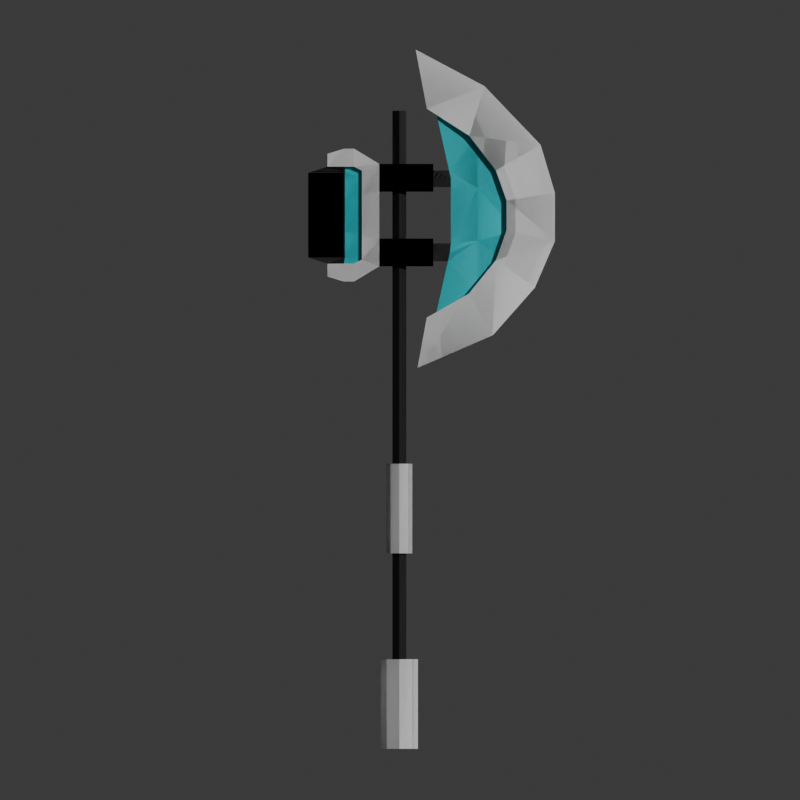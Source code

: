 # Source: megaxe.blend  (saved by Blender 5.1.30; exported with 4.5.12 LTS)
import bpy
from mathutils import Matrix  # noqa: F401  (used for matrix-valued properties, if any)

bpy.ops.wm.read_factory_settings(use_empty=True)
scene = bpy.context.scene
scene.name = 'Scene'

# ---- materials (node trees are filled in below, after node groups)
mat_primary = bpy.data.materials.new('Primary')
mat_primary.use_backface_culling_lightprobe_volume = False
mat_secondary = bpy.data.materials.new('Secondary')
mat_secondary.use_backface_culling_lightprobe_volume = False
mat_accent = bpy.data.materials.new('Accent')
mat_accent.use_backface_culling_lightprobe_volume = False

# ---- material node trees
mat_primary.use_nodes = True; mat_primary.node_tree.nodes.clear()
_N = mat_primary.node_tree.nodes; _L = mat_primary.node_tree.links
n0 = _N.new('ShaderNodeBsdfPrincipled'); n0.name = 'Principled BSDF'; n0.location = (10, 300)
n0.inputs[0].default_value = (1.0, 1.0, 1.0, 1.0)
n1 = _N.new('ShaderNodeOutputMaterial'); n1.name = 'Material Output'; n1.location = (300, 300)
_L.new(n0.outputs[0], n1.inputs[0])
n1.is_active_output = True
mat_secondary.use_nodes = True; mat_secondary.node_tree.nodes.clear()
_N = mat_secondary.node_tree.nodes; _L = mat_secondary.node_tree.links
n0 = _N.new('ShaderNodeBsdfPrincipled'); n0.name = 'Principled BSDF'; n0.location = (10, 300)
n0.inputs[0].default_value = (0.02185, 0.02185, 0.02185, 1.0)
n1 = _N.new('ShaderNodeOutputMaterial'); n1.name = 'Material Output'; n1.location = (300, 300)
_L.new(n0.outputs[0], n1.inputs[0])
n1.is_active_output = True
mat_accent.use_nodes = True; mat_accent.node_tree.nodes.clear()
_N = mat_accent.node_tree.nodes; _L = mat_accent.node_tree.links
n0 = _N.new('ShaderNodeBsdfPrincipled'); n0.name = 'Principled BSDF'; n0.location = (10, 300)
n0.inputs[0].default_value = (0.002446, 0.7443, 0.8, 1.0)
n1 = _N.new('ShaderNodeOutputMaterial'); n1.name = 'Material Output'; n1.location = (300, 300)
_L.new(n0.outputs[0], n1.inputs[0])
n1.is_active_output = True

# ---- world
world_world = bpy.data.worlds.new('World'); scene.world = world_world
world_world.use_nodes = True; world_world.node_tree.nodes.clear()
_N = world_world.node_tree.nodes; _L = world_world.node_tree.links
n0 = _N.new('ShaderNodeOutputWorld'); n0.name = 'World Output'; n0.location = (300, 300)
n1 = _N.new('ShaderNodeBackground'); n1.name = 'Background'; n1.location = (10, 300)
n1.inputs[0].default_value = (0.05088, 0.05088, 0.05088, 1.0)
_L.new(n1.outputs[0], n0.inputs[0])
n0.is_active_output = True
world_world.color = (0.05088, 0.05088, 0.05088)
world_world.use_sun_shadow = False
world_world.sun_shadow_jitter_overblur = 0.0

# ---- cameras
cam_camera = bpy.data.cameras.new('Camera')
cam_camera.type = 'ORTHO'
cam_camera.ortho_scale = 9.6

# ---- lights
light_sun = bpy.data.lights.new('Sun', 'SUN')
light_sun.energy = 2.28

# ---- meshes
me_megaxe = bpy.data.meshes.new('megaxe')
me_megaxe.from_pydata([(0.07227, 0.08317, 4.798), (0.07227, 0.08317, -1.807), (0.07227, -0.08317, 4.798), (0.07227, -0.08317, -1.807), (0.0, 0.08317, -1.807), (0.0, -0.08317, 4.798), (0.0, -0.08317, -1.807), (0.0, 0.08317, 4.798), (0.08773, -0.2181, 1.713), (0.0231, -1.627, 2.677), (0.0, -1.627, 2.677), (0.0, -0.2181, 1.708), (0.1482, -0.3303, 4.822), (0.0231, -1.694, 4.389), (0.0, -0.3303, 4.822), (0.1581, -0.1968, 5.53), (0.0, -0.1968, 5.53), (0.0, -1.694, 4.389), (0.1295, 0.0, 4.798), (0.1295, 0.0, -1.807), (0.0, 0.0, -1.807), (0.1516, -0.3303, 2.316), (0.09986, -1.159, 4.081), (0.09986, -1.159, 3.004), (0.0, -0.3303, 2.309), (0.0, -0.4322, 2.309), (0.0, -0.4322, 4.822), (0.09254, -0.4322, 4.822), (0.09254, -0.4322, 2.316), (0.0, -1.26, 4.081), (0.0, -1.26, 3.004), (0.1763, -0.4066, 2.931), (0.1763, -0.4066, 3.263), (0.1763, 0.2405, 2.931), (0.1763, 0.2405, 3.263), (0.1763, -0.4066, 3.827), (0.1763, -0.4066, 4.159), (0.1763, 0.2405, 3.827), (0.1763, 0.2405, 4.159), (0.1202, 0.449, 3.011), (0.1202, 0.449, 3.299), (0.1202, 0.449, 3.79), (0.1202, 0.449, 4.079), (0.07742, 0.6688, 3.036), (0.07742, 0.6688, 3.311), (0.07742, 0.6688, 3.778), (0.07742, 0.6688, 4.053), (0.07742, 1.092, 3.036), (0.07742, 1.092, 3.311), (0.07742, 1.092, 3.778), (0.07742, 1.092, 4.053), (0.06662, 0.449, 3.088), (0.06662, 0.449, 3.335), (0.06662, 0.449, 4.001), (0.06662, 0.449, 3.755), (0.05803, 0.6525, 3.11), (0.05803, 0.6525, 3.345), (0.05803, 0.6525, 3.98), (0.05803, 0.6525, 3.745), (0.1194, 0.5435, 2.748), (0.1194, 0.5436, 4.342), (0.1202, 0.5449, 2.963), (0.1202, 0.5449, 4.127), (0.1194, 0.6641, 2.748), (0.1194, 0.6642, 4.342), (0.1202, 0.6656, 2.963), (0.1202, 0.6655, 4.127), (0.1194, 0.8624, 2.808), (0.1194, 0.8624, 4.281), (0.08746, 0.8624, 2.962), (0.08746, 0.8624, 4.127), (0.0, 0.2405, 2.931), (0.0, 0.2405, 3.263), (0.0, -0.4066, 2.931), (0.0, -0.4066, 3.263), (0.0, 0.2405, 3.827), (0.0, 0.2405, 4.159), (0.0, -0.4066, 3.827), (0.0, -0.4066, 4.159), (0.06426, 0.6656, 2.963), (0.0, 1.094, 3.036), (0.0, 1.094, 3.311), (0.0, 1.094, 3.778), (0.0, 1.094, 4.053), (0.06426, 0.5446, 2.963), (0.06426, 0.449, 3.011), (0.0, 0.5435, 2.748), (0.0, 0.5436, 4.342), (0.05803, 0.6525, 3.032), (0.0, 0.6641, 2.748), (0.0, 0.6642, 4.342), (0.0, 0.86, 2.808), (0.0, 0.8601, 4.281), (0.0, 0.8608, 2.962), (0.0, 0.8607, 4.127), (0.05199, 0.449, 4.079), (0.05803, 0.6525, 4.051), (0.05199, 0.5435, 4.128), (0.05199, 0.6515, 4.127), (0.0, -1.121, 2.102), (0.0, -1.021, 5.093), (0.1536, -0.8382, 4.499), (0.1536, -0.8315, 2.6), (0.04569, -0.94, 4.499), (0.04569, -0.9333, 2.6), (0.058, -1.121, 2.105), (0.0828, -1.021, 5.093), (0.0231, -1.866, 3.234), (0.0231, -1.866, 3.812), (0.09986, -1.287, 3.722), (0.09986, -1.287, 3.363), (0.1763, -0.4066, 3.094), (0.1011, -0.4066, 3.988), (0.09254, -0.6181, 3.988), (0.09254, -0.6068, 3.1), (0.0, -1.389, 3.722), (0.0, -1.389, 3.363), (0.0, -1.866, 3.812), (0.0, -1.866, 3.234), (0.04569, -0.9378, 3.866), (0.04569, -0.9355, 3.233), (0.09986, -1.287, 3.722), (0.09986, -1.287, 3.722), (0.09986, -1.287, 3.363), (0.09986, -1.287, 3.363), (0.0, -1.389, 3.722), (0.0, -1.389, 3.722), (0.0, -1.389, 3.363), (0.0, -1.389, 3.363), (0.0, 0.1544, -0.5142), (0.0, 0.1544, 0.5615), (0.1301, 0.105, -0.5142), (0.1301, 0.105, 0.5615), (0.1301, -0.105, -0.5142), (0.1301, -0.105, 0.5615), (0.0, -0.1544, -0.5142), (0.0, -0.1544, 0.5615), (0.1925, 0.0, -0.5142), (0.1925, 0.0, 0.5615), (0.0, 0.0, 0.5615), (0.0, 0.0, -0.5142), (0.0, -0.4066, 4.081), (0.1036, -0.4066, 4.081), (0.0986, -0.4066, 3.882), (0.0, -0.4066, 3.882), (0.0, -0.6181, 3.882), (0.09254, -0.6181, 3.882), (0.09254, -0.5974, 4.081), (0.0, -0.5981, 4.081), (0.1763, -0.4066, 3.988), (0.0, -0.4066, 3.206), (0.1077, -0.4066, 3.206), (0.1062, -0.4066, 2.992), (0.0, -0.4066, 2.992), (0.09254, -0.6181, 3.206), (0.0, -0.6181, 3.206), (0.09254, -0.583, 2.992), (0.0, -0.5826, 2.992), (0.107, -0.4066, 3.094), (0.0, 0.2221, -2.859), (0.0, 0.2221, -1.784), (0.1541, 0.151, -2.859), (0.1541, 0.151, -1.784), (0.1541, -0.151, -2.859), (0.1541, -0.151, -1.784), (0.0, -0.2221, -2.859), (0.0, -0.2221, -1.784), (0.2438, 1.089e-09, -2.859), (0.2438, 1.089e-09, -1.784), (0.0, 1.089e-09, -1.784), (0.0, 1.089e-09, -2.859)], [], [(20, 19, 3, 6), (19, 18, 2, 3), (4, 7, 0, 1), (3, 2, 5, 6), (105, 99, 11, 8), (117, 108, 13, 17), (122, 109, 121), (69, 47, 43, 65), (106, 100, 17, 13), (12, 14, 16, 15), (1, 0, 18, 19), (4, 1, 19, 20), (21, 24, 25, 28), (110, 123, 127, 116), (128, 116, 127), (149, 112, 143, 35), (102, 21, 28, 104), (14, 12, 27, 26), (101, 22, 29, 103), (8, 11, 24, 21), (34, 33, 39, 40), (33, 34, 32, 111, 31), (71, 33, 31, 73), (39, 33, 59, 61), (37, 38, 36, 149, 35), (75, 37, 35, 77), (84, 88, 85), (44, 45, 58, 56), (51, 39, 85), (38, 37, 41, 42), (40, 41, 37, 34), (45, 44, 48, 49), (44, 43, 47, 48), (45, 46, 57, 58), (40, 39, 51, 52), (80, 81, 48, 47), (82, 83, 50, 49), (81, 82, 49, 48), (46, 45, 49, 50), (54, 52, 56, 58), (53, 54, 58, 57), (52, 51, 55, 56), (42, 41, 54, 53), (43, 44, 56, 55), (41, 40, 52, 54), (61, 59, 63, 65), (87, 60, 64, 90), (38, 42, 62, 60), (76, 38, 60, 87), (60, 62, 66, 64), (55, 88, 43), (92, 68, 70, 94), (90, 64, 68, 92), (65, 63, 67, 69), (64, 66, 70, 68), (46, 50, 70, 66), (7, 5, 2, 0), (18, 0, 2), (67, 91, 93, 69), (63, 89, 91, 67), (59, 86, 89, 63), (39, 61, 84, 85), (50, 83, 94, 70), (69, 93, 80, 47), (61, 65, 79, 84), (55, 51, 85, 88), (35, 143, 144, 77), (38, 76, 78, 36), (31, 152, 153, 73), (34, 72, 74, 32), (33, 71, 86, 59), (72, 34, 37, 75), (53, 57, 96, 95), (53, 95, 42), (46, 96, 57), (66, 62, 97, 98), (62, 42, 95, 97), (96, 97, 95), (97, 96, 98), (46, 66, 98, 96), (84, 79, 88), (43, 88, 79, 65), (102, 105, 8, 21), (106, 101, 12, 15), (13, 22, 101, 106), (23, 9, 105, 102), (12, 101, 103, 27), (23, 102, 104, 30), (114, 120, 104, 28, 156), (15, 16, 100, 106), (9, 10, 99, 105), (27, 103, 119, 113, 147), (113, 119, 120, 114, 154, 146), (28, 25, 157, 156), (114, 158, 151, 154), (126, 125, 115), (126, 115, 116, 128), (121, 109, 115, 125), (109, 110, 116, 115), (124, 123, 110), (124, 110, 109, 122), (10, 9, 107, 118), (118, 107, 108, 117), (108, 122, 121, 22, 13), (107, 124, 122, 108), (123, 23, 30, 127), (9, 23, 123, 124, 107), (103, 29, 125, 126, 119), (22, 121, 125, 29), (120, 128, 127, 30, 104), (119, 126, 128, 120), (129, 130, 132, 131), (137, 138, 134, 133), (133, 134, 136, 135), (140, 137, 133, 135), (138, 139, 136, 134), (132, 130, 139, 138), (129, 131, 137, 140), (131, 132, 138, 137), (141, 142, 36, 78), (142, 112, 149, 36), (113, 112, 142, 147), (143, 112, 113, 146), (141, 148, 147, 142), (147, 148, 26, 27), (144, 143, 146, 145), (152, 158, 114, 156), (150, 151, 32, 74), (151, 158, 111, 32), (111, 158, 152, 31), (154, 155, 145, 146), (154, 151, 150, 155), (153, 152, 156, 157), (159, 160, 162, 161), (167, 168, 164, 163), (163, 164, 166, 165), (170, 167, 163, 165), (168, 169, 166, 164), (162, 160, 169, 168), (159, 161, 167, 170), (161, 162, 168, 167)])
me_megaxe.polygons.foreach_set('material_index', [1, 1, 1, 1, 0, 0, 0, 1, 0, 0, 1, 1, 0, 0, 2, 0, 0, 0, 0, 0, 0, 0, 0, 0, 0, 0, 2, 1, 0, 0, 0, 1, 1, 1, 0, 1, 1, 1, 1, 2, 2, 2, 0, 1, 0, 0, 0, 0, 0, 0, 1, 0, 0, 0, 0, 1, 1, 1, 0, 0, 0, 0, 1, 1, 0, 2, 0, 0, 0, 0, 0, 0, 2, 0, 1, 0, 0, 2, 2, 1, 2, 1, 0, 0, 0, 0, 0, 0, 2, 0, 0, 2, 2, 2, 1, 2, 2, 0, 0, 0, 0, 0, 0, 0, 0, 0, 0, 2, 0, 2, 2, 0, 0, 0, 0, 0, 0, 0, 0, 0, 0, 1, 1, 1, 2, 1, 1, 0, 0, 0, 2, 1, 1, 0, 0, 0, 0, 0, 0, 0, 0])
_uv = me_megaxe.uv_layers.new(name='UVMap')
_uv.uv.foreach_set('vector', [0.0, 0.0, 0.0, 0.0, 0.0, 0.0, 0.0, 0.0, 0.0, 0.0, 0.0, 0.0, 0.0, 0.0, 0.0, 0.0, 0.0, 0.0, 0.0, 0.0, 0.0, 0.0, 0.0, 0.0, 0.0, 0.0, 0.0, 0.0, 0.0, 0.0, 0.0, 0.0, 0.0, 0.0, 0.0, 0.0, 0.0, 0.0, 0.0, 0.0, 0.0, 0.0, 0.0, 0.0, 0.0, 0.0, 0.0, 0.0, 0.3333, 0.0, 0.3333, 0.0, 0.3333, 0.0, 0.375, 0.5, 0.375, 0.5, 0.375, 0.5, 0.375, 0.5, 0.0, 0.0, 0.0, 0.0, 0.0, 0.0, 0.0, 0.0, 0.0, 0.0, 0.0, 0.0, 0.0, 0.0, 0.0, 0.0, 0.0, 0.0, 0.0, 0.0, 0.0, 0.0, 0.0, 0.0, 0.0, 0.0, 0.0, 0.0, 0.0, 0.0, 0.0, 0.0, 0.0, 0.0, 0.0, 0.0, 0.0, 0.0, 0.0, 0.0, 0.6667, 0.0, 0.6667, 0.0, 0.6667, 1.0, 0.6667, 1.0, 0.0, 0.0, 0.0, 0.0, 0.0, 0.0, 0.5, 0.75, 0.4944, 0.8033, 0.4185, 0.8051, 0.375, 0.75, 0.0, 0.0, 0.0, 0.0, 0.0, 0.0, 0.0, 0.0, 0.0, 0.0, 0.0, 0.0, 0.0, 0.0, 0.0, 0.0, 0.0, 0.0, 0.0, 0.0, 0.0, 0.0, 0.0, 0.0, 0.0, 0.0, 0.0, 0.0, 0.0, 0.0, 0.0, 0.0, 0.625, 0.5, 0.375, 0.5, 0.375, 0.5, 0.625, 0.5, 0.375, 0.5, 0.625, 0.5, 0.625, 0.75, 0.5, 0.75, 0.375, 0.75, 0.25, 0.5, 0.375, 0.5, 0.375, 0.75, 0.25, 0.75, 0.375, 0.5, 0.375, 0.5, 0.375, 0.5, 0.375, 0.5, 0.375, 0.5, 0.625, 0.5, 0.625, 0.75, 0.5, 0.75, 0.375, 0.75, 0.25, 0.5, 0.375, 0.5, 0.375, 0.75, 0.25, 0.75, 0.375, 0.5, 0.375, 0.5, 0.375, 0.5, 0.625, 0.5, 0.375, 0.5, 0.375, 0.5, 0.625, 0.5, 0.375, 0.5, 0.375, 0.5, 0.375, 0.5, 0.625, 0.5, 0.375, 0.5, 0.375, 0.5, 0.625, 0.5, 0.625, 0.5, 0.375, 0.5, 0.375, 0.5, 0.625, 0.5, 0.375, 0.5, 0.625, 0.5, 0.625, 0.5, 0.375, 0.5, 0.625, 0.5, 0.375, 0.5, 0.375, 0.5, 0.625, 0.5, 0.375, 0.5, 0.625, 0.5, 0.625, 0.5, 0.375, 0.5, 0.625, 0.5, 0.375, 0.5, 0.375, 0.5, 0.625, 0.5, 0.375, 0.375, 0.625, 0.375, 0.625, 0.5, 0.375, 0.5, 0.375, 0.375, 0.625, 0.375, 0.625, 0.5, 0.375, 0.5, 0.625, 0.375, 0.375, 0.375, 0.375, 0.5, 0.625, 0.5, 0.625, 0.5, 0.375, 0.5, 0.375, 0.5, 0.625, 0.5, 0.375, 0.5, 0.625, 0.5, 0.625, 0.5, 0.375, 0.5, 0.625, 0.5, 0.375, 0.5, 0.375, 0.5, 0.625, 0.5, 0.625, 0.5, 0.375, 0.5, 0.375, 0.5, 0.625, 0.5, 0.625, 0.5, 0.375, 0.5, 0.375, 0.5, 0.625, 0.5, 0.375, 0.5, 0.625, 0.5, 0.625, 0.5, 0.375, 0.5, 0.375, 0.5, 0.625, 0.5, 0.625, 0.5, 0.375, 0.5, 0.375, 0.5, 0.375, 0.5, 0.375, 0.5, 0.375, 0.5, 0.75, 0.5, 0.625, 0.5, 0.625, 0.5, 0.75, 0.5, 0.625, 0.5, 0.625, 0.5, 0.625, 0.5, 0.625, 0.5, 0.75, 0.5, 0.625, 0.5, 0.625, 0.5, 0.75, 0.5, 0.625, 0.5, 0.625, 0.5, 0.625, 0.5, 0.625, 0.5, 0.375, 0.5, 0.375, 0.5, 0.375, 0.5, 0.75, 0.5, 0.625, 0.5, 0.625, 0.5, 0.75, 0.5, 0.75, 0.5, 0.625, 0.5, 0.625, 0.5, 0.75, 0.5, 0.375, 0.5, 0.375, 0.5, 0.375, 0.5, 0.375, 0.5, 0.625, 0.5, 0.625, 0.5, 0.625, 0.5, 0.625, 0.5, 0.625, 0.5, 0.625, 0.5, 0.625, 0.5, 0.625, 0.5, 0.0, 0.0, 0.0, 0.0, 0.0, 0.0, 0.0, 0.0, 0.0, 0.0, 0.0, 0.0, 0.0, 0.0, 0.375, 0.5, 0.25, 0.5, 0.25, 0.5, 0.375, 0.5, 0.375, 0.5, 0.25, 0.5, 0.25, 0.5, 0.375, 0.5, 0.375, 0.5, 0.25, 0.5, 0.25, 0.5, 0.375, 0.5, 0.375, 0.5, 0.375, 0.5, 0.375, 0.5, 0.375, 0.5, 0.625, 0.5, 0.625, 0.375, 0.75, 0.5, 0.625, 0.5, 0.375, 0.5, 0.25, 0.5, 0.375, 0.375, 0.375, 0.5, 0.375, 0.5, 0.375, 0.5, 0.375, 0.5, 0.375, 0.5, 0.375, 0.5, 0.375, 0.5, 0.375, 0.5, 0.375, 0.5, 0.375, 0.75, 0.4185, 0.8051, 0.4156, 0.875, 0.375, 0.875, 0.625, 0.5, 0.75, 0.5, 0.75, 0.75, 0.625, 0.75, 0.375, 0.75, 0.4214, 0.7997, 0.4228, 0.875, 0.375, 0.875, 0.625, 0.5, 0.75, 0.5, 0.75, 0.75, 0.625, 0.75, 0.375, 0.5, 0.25, 0.5, 0.25, 0.5, 0.375, 0.5, 0.75, 0.5, 0.625, 0.5, 0.375, 0.5, 0.25, 0.5, 0.625, 0.5, 0.625, 0.5, 0.625, 0.5, 0.625, 0.5, 0.625, 0.5, 0.625, 0.5, 0.625, 0.5, 0.625, 0.5, 0.625, 0.5, 0.625, 0.5, 0.625, 0.5, 0.625, 0.5, 0.625, 0.5, 0.625, 0.5, 0.625, 0.5, 0.625, 0.5, 0.625, 0.5, 0.625, 0.5, 0.625, 0.5, 0.625, 0.5, 0.625, 0.5, 0.625, 0.5, 0.625, 0.5, 0.625, 0.5, 0.625, 0.5, 0.625, 0.5, 0.625, 0.5, 0.625, 0.5, 0.375, 0.5, 0.375, 0.5, 0.375, 0.5, 0.375, 0.5, 0.375, 0.5, 0.375, 0.5, 0.375, 0.5, 0.5, 0.0, 0.0, 0.0, 0.0, 0.0, 0.0, 0.0, 0.0, 0.0, 0.0, 0.0, 0.0, 0.0, 0.0, 0.0, 0.0, 0.0, 0.0, 0.0, 0.0, 0.0, 0.0, 0.0, 1.0, 0.0, 0.0, 0.0, 0.0, 0.0, 0.5, 0.0, 0.0, 0.0, 0.0, 0.0, 0.0, 0.0, 0.0, 0.0, 0.0, 0.0, 0.0, 0.0, 0.0, 0.0, 0.0, 0.0, 0.0, 0.0, 0.0, 0.0, 0.0, 0.0, 0.0, 0.0, 0.0, 0.0, 0.0, 0.0, 0.0, 0.0, 0.0, 0.0, 0.0, 0.0, 0.0, 0.0, 0.0, 0.0, 0.0, 0.0, 0.0, 0.0, 0.0, 0.0, 0.0, 0.0, 0.0, 0.0, 0.0, 0.0, 0.0, 0.0, 0.0, 0.0, 0.0, 0.0, 0.0, 0.0, 0.0, 0.0, 0.0, 0.0, 0.0, 0.0, 0.0, 0.0, 0.0, 0.0, 0.0, 0.0, 0.0, 0.0, 0.0, 0.0, 0.4965, 0.7992, 0.5715, 0.7986, 0.0, 0.0, 0.0, 0.0, 0.0, 0.0, 0.0, 0.0, 0.0, 0.0, 0.0, 0.0, 0.0, 0.0, 0.0, 0.0, 0.3333, 0.0, 0.3333, 0.0, 0.3333, 1.0, 0.3333, 1.0, 0.3333, 0.0, 0.6667, 0.0, 0.6667, 1.0, 0.3333, 1.0, 0.6667, 0.0, 0.6667, 0.0, 0.6667, 0.0, 0.6667, 0.0, 0.6667, 0.0, 0.3333, 0.0, 0.3333, 0.0, 0.0, 0.0, 0.0, 0.0, 0.0, 0.0, 0.0, 0.0, 0.0, 0.0, 0.0, 0.0, 0.0, 0.0, 0.0, 0.0, 0.0, 0.0, 0.3333, 0.0, 0.3333, 0.0, 0.0, 0.0, 0.0, 0.0, 0.0, 0.0, 0.6667, 0.0, 0.3333, 0.0, 0.0, 0.0, 0.6667, 0.0, 1.0, 0.0, 1.0, 1.0, 0.6667, 1.0, 0.0, 0.0, 1.0, 0.0, 0.6667, 0.0, 0.6667, 0.0, 0.0, 0.0, 0.0, 0.0, 0.0, 0.0, 0.0, 0.0, 0.0, 0.0, 0.0, 0.0, 0.0, 0.0, 0.3333, 0.0, 0.3333, 1.0, 0.0, 1.0, 0.0, 0.0, 0.0, 0.0, 0.0, 0.0, 0.0, 0.0, 0.0, 0.0, 0.0, 0.0, 0.0, 0.0, 0.0, 0.0, 0.0, 0.0, 1.0, 0.5, 1.0, 1.0, 0.8333, 1.0, 0.8333, 0.5, 0.75, 0.5, 0.75, 1.0, 0.6667, 1.0, 0.6667, 0.5, 0.6667, 0.5, 0.6667, 1.0, 0.5, 1.0, 0.5, 0.5, 0.75, 0.25, 0.9578, 0.25, 0.9578, 0.13, 0.75, 0.01, 0.4578, 0.25, 0.25, 0.25, 0.25, 0.01, 0.4578, 0.13, 0.4578, 0.37, 0.25, 0.49, 0.25, 0.25, 0.4578, 0.25, 0.75, 0.49, 0.9578, 0.37, 0.9578, 0.25, 0.75, 0.25, 0.8333, 0.5, 0.8333, 1.0, 0.75, 1.0, 0.75, 0.5, 0.5697, 0.875, 0.5703, 0.8015, 0.625, 0.75, 0.625, 0.875, 0.5703, 0.8015, 0.4944, 0.8033, 0.5, 0.75, 0.625, 0.75, 0.0, 0.0, 0.4944, 0.8033, 0.5703, 0.8015, 0.0, 0.0, 0.4185, 0.8051, 0.4944, 0.8033, 0.0, 0.0, 0.0, 0.0, 0.5697, 0.875, 0.0, 0.0, 0.0, 0.0, 0.5703, 0.8015, 0.0, 0.0, 0.0, 0.0, 0.0, 0.0, 0.0, 0.0, 0.4156, 0.875, 0.4185, 0.8051, 0.0, 0.0, 0.0, 0.0, 0.4214, 0.7997, 0.4965, 0.7992, 0.0, 0.0, 0.0, 0.0, 0.5664, 0.875, 0.5715, 0.7986, 0.625, 0.75, 0.625, 0.875, 0.5715, 0.7986, 0.4965, 0.7992, 0.5, 0.75, 0.625, 0.75, 0.5, 0.75, 0.4965, 0.7992, 0.4214, 0.7997, 0.375, 0.75, 0.0, 0.0, 0.0, 0.0, 0.0, 0.0, 0.0, 0.0, 0.0, 0.0, 0.5715, 0.7986, 0.5664, 0.875, 0.0, 0.0, 0.4228, 0.875, 0.4214, 0.7997, 0.0, 0.0, 0.0, 0.0, 1.0, 0.5, 1.0, 1.0, 0.8333, 1.0, 0.8333, 0.5, 0.75, 0.5, 0.75, 1.0, 0.6667, 1.0, 0.6667, 0.5, 0.6667, 0.5, 0.6667, 1.0, 0.5, 1.0, 0.5, 0.5, 0.75, 0.25, 0.9578, 0.25, 0.9578, 0.13, 0.75, 0.01, 0.4578, 0.25, 0.25, 0.25, 0.25, 0.01, 0.4578, 0.13, 0.4578, 0.37, 0.25, 0.49, 0.25, 0.25, 0.4578, 0.25, 0.75, 0.49, 0.9578, 0.37, 0.9578, 0.25, 0.75, 0.25, 0.8333, 0.5, 0.8333, 1.0, 0.75, 1.0, 0.75, 0.5])
me_megaxe.materials.append(mat_primary)
me_megaxe.materials.append(mat_secondary)
me_megaxe.materials.append(mat_accent)
me_megaxe.use_mirror_vertex_groups = False
me_megaxe.update()

# ---- objects
ob_megaxe = bpy.data.objects.new('megaxe', me_megaxe)
ob_camera = bpy.data.objects.new('Camera', cam_camera)
ob_sun = bpy.data.objects.new('Sun', light_sun)

# ---- transforms, parenting, visibility, modifiers, constraints
ob_megaxe.location = (0.0, 0.0, 0.0)
ob_megaxe.lock_rotations_4d = False
ob_megaxe.empty_display_type = 'ARROWS'
ob_megaxe.lineart.crease_threshold = 0.0
_m = ob_megaxe.modifiers.new('Mirror.001', 'MIRROR')
_m.use_clip = True
_m = ob_megaxe.modifiers.new('Mirror', 'MIRROR')
_m.use_clip = True
ob_camera.location = (-12.52, -0.005307, 1.324)
ob_camera.rotation_euler = (1.571, -0.0, -1.571)
ob_sun.location = (5.685, -6.364, 8.311)
ob_sun.rotation_euler = (1.246, 0.2062, -0.9866)

# ---- collection membership
scene.collection.objects.link(ob_megaxe)
scene.collection.objects.link(ob_camera)
scene.collection.objects.link(ob_sun)

# ---- scene / render settings (as saved in the file)
scene.camera = ob_camera
scene.frame_start = 1; scene.frame_end = 250; scene.frame_set(0)
scene.render.engine = 'BLENDER_EEVEE_NEXT'
scene.render.resolution_x = 100
scene.render.resolution_y = 100
scene.render.bake_bias = 0.0
scene.render.bake_samples = 0
scene.cycles.sampling_pattern = 'TABULATED_SOBOL'
scene.eevee.ray_tracing_options.trace_max_roughness = 0.0
bpy.context.view_layer.update()
